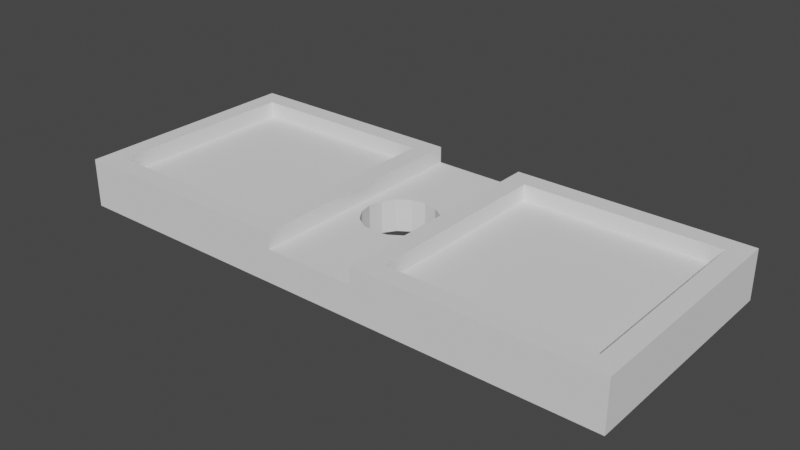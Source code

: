 # Source: PowerButtonMountTest.blend  (saved by Blender 2.90.8; exported with 4.5.12 LTS)
import bpy
from mathutils import Matrix  # noqa: F401  (used for matrix-valued properties, if any)

bpy.ops.wm.read_factory_settings(use_empty=True)
scene = bpy.context.scene
scene.name = 'Scene'

# ---- collections
col_collection = bpy.data.collections.new('Collection'); scene.collection.children.link(col_collection)

# ---- world
world_world = bpy.data.worlds.new('World'); scene.world = world_world
world_world.use_nodes = True; world_world.node_tree.nodes.clear()
_N = world_world.node_tree.nodes; _L = world_world.node_tree.links
n0 = _N.new('ShaderNodeOutputWorld'); n0.name = 'World Output'; n0.location = (300, 300)
n1 = _N.new('ShaderNodeBackground'); n1.name = 'Background'; n1.location = (10, 300)
n1.inputs[0].default_value = (0.05088, 0.05088, 0.05088, 1.0)
_L.new(n1.outputs[0], n0.inputs[0])
n0.is_active_output = True
world_world.color = (0.05088, 0.05088, 0.05088)
world_world.use_sun_shadow = False
world_world.sun_shadow_jitter_overblur = 0.0

# ---- meshes
me_circle_002 = bpy.data.meshes.new('Circle.002')
me_circle_002.from_pydata([(1.0, 0.22, 0.0), (0.9158, 0.2033, 0.0), (0.8444, 0.1556, 0.0), (0.7967, 0.08419, 0.0), (0.78, -9.617e-09, 0.0), (0.7967, -0.08419, 0.0), (0.8444, -0.1556, 0.0), (0.9158, -0.2033, 0.0), (1.0, -0.22, 0.0), (1.084, -0.2033, 0.0), (1.156, -0.1556, 0.0), (1.203, -0.08419, 0.0), (1.22, 2.623e-09, 0.0), (1.203, 0.08419, 0.0), (1.156, 0.1556, 0.0), (1.084, 0.2033, 0.0), (-0.6, -0.6, 0.0), (0.6, -0.6, 0.0), (-0.6, 0.6, 0.0), (0.6, 0.6, 0.0), (-0.72, 0.72, 0.0), (-0.72, -0.72, 0.0), (0.72, -0.72, 0.0), (0.72, 0.72, 0.0), (1.4, -0.6, 0.0), (2.6, -0.6, 0.0), (1.4, 0.6, 0.0), (2.6, 0.6, 0.0), (1.28, 0.72, 0.0), (1.28, -0.72, 0.0), (2.72, -0.72, 0.0), (2.72, 0.72, 0.0), (0.72, 0.0, 0.0), (1.28, 0.0, 0.0), (0.9158, 0.2033, 0.2), (1.0, 0.22, 0.2), (0.8444, 0.1556, 0.2), (0.7967, 0.08419, 0.2), (0.78, -9.617e-09, 0.2), (0.7967, -0.08419, 0.2), (0.8444, -0.1556, 0.2), (0.9158, -0.2033, 0.2), (1.0, -0.22, 0.2), (1.084, -0.2033, 0.2), (1.156, -0.1556, 0.2), (1.203, -0.08419, 0.2), (1.22, 2.623e-09, 0.2), (1.203, 0.08419, 0.2), (1.156, 0.1556, 0.2), (1.084, 0.2033, 0.2), (-0.6, 0.6, 0.2), (-0.6, -0.6, 0.2), (0.6, -0.6, 0.2), (0.6, 0.6, 0.2), (-0.72, 0.72, 0.2), (-0.72, -0.72, 0.2), (0.72, -0.72, 0.2), (0.72, 0.0, 0.2), (0.72, 0.72, 0.2), (1.4, 0.6, 0.2), (1.4, -0.6, 0.2), (2.6, -0.6, 0.2), (2.6, 0.6, 0.2), (1.28, 0.0, 0.2), (1.28, -0.72, 0.2), (2.72, -0.72, 0.2), (2.72, 0.72, 0.2), (1.28, 0.72, 0.2), (-0.6, 0.6, 0.3), (-0.6, -0.6, 0.3), (0.6, -0.6, 0.3), (0.6, 0.6, 0.3), (-0.72, 0.72, 0.3), (-0.72, -0.72, 0.3), (0.72, -0.72, 0.3), (0.72, 0.0, 0.3), (0.72, 0.72, 0.3), (1.4, 0.6, 0.3), (1.4, -0.6, 0.3), (2.6, -0.6, 0.3), (2.6, 0.6, 0.3), (1.28, 0.0, 0.3), (1.28, -0.72, 0.3), (2.72, -0.72, 0.3), (2.72, 0.72, 0.3), (1.28, 0.72, 0.3)], [], [(16, 18, 19, 17), (19, 18, 20, 23), (16, 17, 22, 21), (17, 19, 23, 32, 22), (18, 16, 21, 20), (24, 26, 27, 25), (27, 26, 28, 31), (24, 25, 30, 29), (25, 27, 31, 30), (26, 24, 29, 33, 28), (23, 28, 0), (22, 8, 29), (2, 3, 4, 32, 23, 0, 1), (14, 15, 0, 28, 33, 12, 13), (10, 11, 12, 33, 29, 8, 9), (6, 7, 8, 22, 32, 4, 5), (51, 52, 53, 50), (58, 76, 75, 57), (60, 78, 79, 61), (56, 74, 73, 55), (59, 77, 78, 60), (60, 61, 62, 59), (67, 85, 84, 66), (55, 73, 72, 54), (66, 84, 83, 65), (53, 71, 68, 50), (58, 35, 67), (56, 64, 42), (36, 34, 35, 58, 57, 38, 37), (48, 47, 46, 63, 67, 35, 49), (44, 43, 42, 64, 63, 46, 45), (40, 39, 38, 57, 56, 42, 41), (3, 2, 36, 37), (11, 10, 44, 45), (4, 3, 37, 38), (30, 65, 64, 29), (12, 11, 45, 46), (5, 4, 38, 39), (31, 66, 65, 30), (13, 12, 46, 47), (28, 23, 58, 67), (6, 5, 39, 40), (21, 55, 54, 20), (28, 67, 66, 31), (14, 13, 47, 48), (7, 6, 40, 41), (22, 56, 55, 21), (15, 14, 48, 49), (8, 7, 41, 42), (1, 0, 35, 34), (0, 15, 49, 35), (29, 64, 56, 22), (9, 8, 42, 43), (20, 54, 58, 23), (2, 1, 34, 36), (10, 9, 43, 44), (71, 76, 72, 68), (69, 73, 74, 70), (70, 74, 75, 76, 71), (68, 72, 73, 69), (80, 84, 85, 77), (78, 82, 83, 79), (79, 83, 84, 80), (77, 85, 81, 82, 78), (61, 79, 80, 62), (54, 72, 76, 58), (50, 68, 69, 51), (62, 80, 77, 59), (57, 75, 74, 56), (51, 69, 70, 52), (64, 82, 81, 63), (63, 81, 85, 67), (52, 70, 71, 53), (65, 83, 82, 64)])
_uv = me_circle_002.uv_layers.new(name='UVMap')
_uv.uv.foreach_set('vector', [0.0, 0.0, 0.0, 1.0, 1.0, 1.0, 1.0, 0.0, 1.0, 1.0, 0.0, 1.0, 0.0, 1.0, 1.0, 1.0, 0.0, 0.0, 1.0, 0.0, 1.0, 0.0, 0.0, 0.0, 1.0, 0.0, 1.0, 1.0, 1.0, 1.0, 1.0, 0.5, 1.0, 0.0, 0.0, 1.0, 0.0, 0.0, 0.0, 0.0, 0.0, 1.0, 0.0, 0.0, 0.0, 1.0, 1.0, 1.0, 1.0, 0.0, 1.0, 1.0, 0.0, 1.0, 0.0, 1.0, 1.0, 1.0, 0.0, 0.0, 1.0, 0.0, 1.0, 0.0, 0.0, 0.0, 1.0, 0.0, 1.0, 1.0, 1.0, 1.0, 1.0, 0.0, 0.0, 1.0, 0.0, 0.0, 0.0, 0.0, 0.0, 0.5, 0.0, 1.0, 0.0, 0.0, 0.0, 0.0, 0.0, 0.0, 0.0, 0.0, 0.0, 0.0, 0.0, 0.0, 0.0, 0.0, 0.0, 0.0, 0.0, 0.0, 0.0, 0.0, 0.0, 0.0, 0.0, 0.0, 0.0, 0.0, 0.0, 0.0, 0.0, 0.0, 0.0, 0.0, 0.0, 0.0, 0.0, 0.0, 0.0, 0.0, 0.0, 0.0, 0.0, 0.0, 0.0, 0.0, 0.0, 0.0, 0.0, 0.0, 0.0, 0.0, 0.0, 0.0, 0.0, 0.0, 0.0, 0.0, 0.0, 0.0, 0.0, 0.0, 0.0, 0.0, 0.0, 0.0, 0.0, 0.0, 0.0, 0.0, 0.0, 0.0, 1.0, 0.0, 1.0, 1.0, 0.0, 1.0, 0.0, 0.0, 0.0, 0.0, 0.0, 0.0, 0.0, 0.0, 0.0, 0.0, 0.0, 0.0, 1.0, 0.0, 1.0, 0.0, 1.0, 0.0, 1.0, 0.0, 0.0, 0.0, 0.0, 0.0, 0.0, 1.0, 0.0, 1.0, 0.0, 0.0, 0.0, 0.0, 0.0, 0.0, 1.0, 0.0, 1.0, 1.0, 0.0, 1.0, 0.0, 1.0, 0.0, 1.0, 1.0, 1.0, 1.0, 1.0, 0.0, 0.0, 0.0, 0.0, 0.0, 1.0, 0.0, 1.0, 1.0, 1.0, 1.0, 1.0, 1.0, 0.0, 1.0, 0.0, 1.0, 1.0, 1.0, 1.0, 0.0, 1.0, 0.0, 1.0, 0.0, 0.0, 0.0, 0.0, 0.0, 0.0, 0.0, 0.0, 0.0, 0.0, 0.0, 0.0, 0.0, 0.0, 0.0, 0.0, 0.0, 0.0, 0.0, 0.0, 0.0, 0.0, 0.0, 0.0, 0.0, 0.0, 0.0, 0.0, 0.0, 0.0, 0.0, 0.0, 0.0, 0.0, 0.0, 0.0, 0.0, 0.0, 0.0, 0.0, 0.0, 0.0, 0.0, 0.0, 0.0, 0.0, 0.0, 0.0, 0.0, 0.0, 0.0, 0.0, 0.0, 0.0, 0.0, 0.0, 0.0, 0.0, 0.0, 0.0, 0.0, 0.0, 0.0, 0.0, 0.0, 0.0, 0.0, 0.0, 0.0, 0.0, 0.0, 0.0, 0.0, 0.0, 0.0, 0.0, 0.0, 0.0, 0.0, 0.0, 0.0, 0.0, 0.0, 0.0, 0.0, 0.0, 0.0, 0.0, 0.0, 0.0, 0.0, 0.0, 1.0, 0.0, 1.0, 0.0, 0.0, 0.0, 0.0, 0.0, 0.0, 0.0, 0.0, 0.0, 0.0, 0.0, 0.0, 0.0, 0.0, 0.0, 0.0, 0.0, 0.0, 0.0, 0.0, 0.0, 1.0, 1.0, 1.0, 1.0, 1.0, 0.0, 1.0, 0.0, 0.0, 0.0, 0.0, 0.0, 0.0, 0.0, 0.0, 0.0, 0.0, 0.0, 0.0, 0.0, 0.0, 0.0, 0.0, 0.0, 0.0, 0.0, 0.0, 0.0, 0.0, 0.0, 0.0, 0.0, 0.0, 0.0, 0.0, 0.0, 0.0, 1.0, 0.0, 1.0, 0.0, 1.0, 0.0, 1.0, 1.0, 1.0, 1.0, 1.0, 0.0, 0.0, 0.0, 0.0, 0.0, 0.0, 0.0, 0.0, 0.0, 0.0, 0.0, 0.0, 0.0, 0.0, 0.0, 0.0, 1.0, 0.0, 1.0, 0.0, 0.0, 0.0, 0.0, 0.0, 0.0, 0.0, 0.0, 0.0, 0.0, 0.0, 0.0, 0.0, 0.0, 0.0, 0.0, 0.0, 0.0, 0.0, 0.0, 0.0, 0.0, 0.0, 0.0, 0.0, 0.0, 0.0, 0.0, 0.0, 0.0, 0.0, 0.0, 0.0, 0.0, 0.0, 0.0, 0.0, 0.0, 0.0, 0.0, 0.0, 0.0, 0.0, 0.0, 0.0, 0.0, 0.0, 0.0, 0.0, 0.0, 0.0, 0.0, 0.0, 0.0, 1.0, 0.0, 1.0, 1.0, 1.0, 1.0, 1.0, 0.0, 0.0, 0.0, 0.0, 0.0, 0.0, 0.0, 0.0, 0.0, 0.0, 0.0, 0.0, 0.0, 0.0, 0.0, 0.0, 1.0, 1.0, 1.0, 1.0, 0.0, 1.0, 0.0, 1.0, 0.0, 0.0, 0.0, 0.0, 1.0, 0.0, 1.0, 0.0, 1.0, 0.0, 1.0, 0.0, 1.0, 0.5, 1.0, 1.0, 1.0, 1.0, 0.0, 1.0, 0.0, 1.0, 0.0, 0.0, 0.0, 0.0, 1.0, 1.0, 1.0, 1.0, 0.0, 1.0, 0.0, 1.0, 0.0, 0.0, 0.0, 0.0, 1.0, 0.0, 1.0, 0.0, 1.0, 0.0, 1.0, 0.0, 1.0, 1.0, 1.0, 1.0, 0.0, 1.0, 0.0, 1.0, 0.0, 0.5, 0.0, 0.0, 0.0, 0.0, 1.0, 0.0, 1.0, 0.0, 1.0, 1.0, 1.0, 1.0, 0.0, 1.0, 0.0, 1.0, 1.0, 1.0, 1.0, 1.0, 0.0, 1.0, 0.0, 1.0, 0.0, 0.0, 0.0, 0.0, 1.0, 1.0, 1.0, 1.0, 0.0, 1.0, 0.0, 1.0, 0.0, 0.0, 0.0, 0.0, 0.0, 0.0, 0.0, 0.0, 0.0, 0.0, 0.0, 0.0, 1.0, 0.0, 1.0, 0.0, 0.0, 0.0, 0.0, 0.0, 0.0, 0.0, 0.0, 0.0, 0.0, 0.0, 0.0, 0.0, 0.0, 0.0, 0.0, 0.0, 1.0, 0.0, 1.0, 0.0, 1.0, 1.0, 1.0, 1.0, 1.0, 0.0, 1.0, 0.0, 0.0, 0.0, 0.0, 0.0])
me_circle_002.use_remesh_fix_poles = True
me_circle_002.use_remesh_preserve_attributes = False
me_circle_002.use_mirror_vertex_groups = False
me_circle_002.update()

# ---- objects
ob_mount = bpy.data.objects.new('Mount', me_circle_002)

# ---- transforms, parenting, visibility, modifiers, constraints
ob_mount.location = (0.0, 0.0, 0.0)
ob_mount.lineart.crease_threshold = 0.0

# ---- collection membership
col_collection.objects.link(ob_mount)

# ---- scene / render settings (as saved in the file)
scene.frame_start = 1; scene.frame_end = 250; scene.frame_set(1)
scene.render.engine = 'BLENDER_EEVEE_NEXT'
scene.cycles.use_denoising = False
scene.cycles.samples = 128
scene.cycles.sampling_pattern = 'TABULATED_SOBOL'
scene.cycles.use_adaptive_sampling = False
scene.cycles.use_light_tree = False
scene.view_settings.view_transform = 'Filmic'
bpy.context.view_layer.update()

# ---- added for rendering (the .blend has no active camera and no usable light): camera, sun
cam_auto = bpy.data.cameras.new('AutoCamera')
cam_auto.lens = 50.0
cam_auto.sensor_width = 36.0
cam_auto.clip_end = 1000.0
ob_auto_camera = bpy.data.objects.new('AutoCamera', cam_auto)
scene.collection.objects.link(ob_auto_camera)
ob_auto_camera.location = (4.46153, -4.15383, 2.91922)
ob_auto_camera.rotation_euler = (1.09748, -7.21219e-08, 0.694738)
scene.camera = ob_auto_camera
light_auto_sun = bpy.data.lights.new('AutoSun', 'SUN')
light_auto_sun.energy = 3.0
light_auto_sun.angle = 0.0523599
ob_auto_sun = bpy.data.objects.new('AutoSun', light_auto_sun)
scene.collection.objects.link(ob_auto_sun)
ob_auto_sun.rotation_euler = (0.872665, 0.174533, 0.523599)
bpy.context.view_layer.update()
